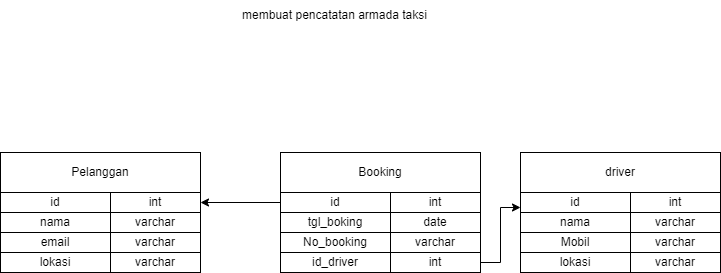

The diagram above was exported from draw.io. Its source (the exported page's mxGraphModel, read from the mxfile embedded in the PNG):
<mxGraphModel dx="1050" dy="515" grid="1" gridSize="10" guides="1" tooltips="1" connect="1" arrows="1" fold="1" page="1" pageScale="1" pageWidth="827" pageHeight="1169" math="0" shadow="0">
  <root>
    <mxCell id="0" />
    <mxCell id="1" parent="0" />
    <mxCell id="onujOJXr0iFNJpNMotsJ-2" value="membuat pencatatan armada taksi" style="text;html=1;align=center;verticalAlign=middle;resizable=0;points=[];autosize=1;strokeColor=none;fillColor=none;" vertex="1" parent="1">
      <mxGeometry x="309" y="48" width="210" height="30" as="geometry" />
    </mxCell>
    <mxCell id="onujOJXr0iFNJpNMotsJ-3" value="Pelanggan" style="rounded=0;whiteSpace=wrap;html=1;" vertex="1" parent="1">
      <mxGeometry x="80" y="200" width="200" height="40" as="geometry" />
    </mxCell>
    <mxCell id="onujOJXr0iFNJpNMotsJ-4" value="id" style="rounded=0;whiteSpace=wrap;html=1;" vertex="1" parent="1">
      <mxGeometry x="80" y="240" width="110" height="20" as="geometry" />
    </mxCell>
    <mxCell id="onujOJXr0iFNJpNMotsJ-5" value="int" style="rounded=0;whiteSpace=wrap;html=1;" vertex="1" parent="1">
      <mxGeometry x="190" y="240" width="90" height="20" as="geometry" />
    </mxCell>
    <mxCell id="onujOJXr0iFNJpNMotsJ-6" value="nama" style="rounded=0;whiteSpace=wrap;html=1;" vertex="1" parent="1">
      <mxGeometry x="80" y="260" width="110" height="20" as="geometry" />
    </mxCell>
    <mxCell id="onujOJXr0iFNJpNMotsJ-7" value="varchar" style="rounded=0;whiteSpace=wrap;html=1;" vertex="1" parent="1">
      <mxGeometry x="190" y="260" width="90" height="20" as="geometry" />
    </mxCell>
    <mxCell id="onujOJXr0iFNJpNMotsJ-8" value="varchar" style="rounded=0;whiteSpace=wrap;html=1;" vertex="1" parent="1">
      <mxGeometry x="190" y="280" width="90" height="20" as="geometry" />
    </mxCell>
    <mxCell id="onujOJXr0iFNJpNMotsJ-9" value="email" style="rounded=0;whiteSpace=wrap;html=1;" vertex="1" parent="1">
      <mxGeometry x="80" y="280" width="110" height="20" as="geometry" />
    </mxCell>
    <mxCell id="onujOJXr0iFNJpNMotsJ-10" value="lokasi" style="rounded=0;whiteSpace=wrap;html=1;" vertex="1" parent="1">
      <mxGeometry x="80" y="300" width="110" height="20" as="geometry" />
    </mxCell>
    <mxCell id="onujOJXr0iFNJpNMotsJ-11" value="varchar" style="rounded=0;whiteSpace=wrap;html=1;" vertex="1" parent="1">
      <mxGeometry x="190" y="300" width="90" height="20" as="geometry" />
    </mxCell>
    <mxCell id="onujOJXr0iFNJpNMotsJ-12" value="Booking" style="rounded=0;whiteSpace=wrap;html=1;" vertex="1" parent="1">
      <mxGeometry x="360" y="200" width="200" height="40" as="geometry" />
    </mxCell>
    <mxCell id="onujOJXr0iFNJpNMotsJ-30" style="edgeStyle=orthogonalEdgeStyle;rounded=0;orthogonalLoop=1;jettySize=auto;html=1;entryX=1;entryY=0.5;entryDx=0;entryDy=0;" edge="1" parent="1" source="onujOJXr0iFNJpNMotsJ-13" target="onujOJXr0iFNJpNMotsJ-5">
      <mxGeometry relative="1" as="geometry" />
    </mxCell>
    <mxCell id="onujOJXr0iFNJpNMotsJ-13" value="id" style="rounded=0;whiteSpace=wrap;html=1;" vertex="1" parent="1">
      <mxGeometry x="360" y="240" width="110" height="20" as="geometry" />
    </mxCell>
    <mxCell id="onujOJXr0iFNJpNMotsJ-14" value="int" style="rounded=0;whiteSpace=wrap;html=1;" vertex="1" parent="1">
      <mxGeometry x="470" y="240" width="90" height="20" as="geometry" />
    </mxCell>
    <mxCell id="onujOJXr0iFNJpNMotsJ-15" value="tgl_boking" style="rounded=0;whiteSpace=wrap;html=1;" vertex="1" parent="1">
      <mxGeometry x="360" y="260" width="110" height="20" as="geometry" />
    </mxCell>
    <mxCell id="onujOJXr0iFNJpNMotsJ-16" value="date" style="rounded=0;whiteSpace=wrap;html=1;" vertex="1" parent="1">
      <mxGeometry x="470" y="260" width="90" height="20" as="geometry" />
    </mxCell>
    <mxCell id="onujOJXr0iFNJpNMotsJ-17" value="varchar" style="rounded=0;whiteSpace=wrap;html=1;" vertex="1" parent="1">
      <mxGeometry x="470" y="280" width="90" height="20" as="geometry" />
    </mxCell>
    <mxCell id="onujOJXr0iFNJpNMotsJ-18" value="No_booking" style="rounded=0;whiteSpace=wrap;html=1;" vertex="1" parent="1">
      <mxGeometry x="360" y="280" width="110" height="20" as="geometry" />
    </mxCell>
    <mxCell id="onujOJXr0iFNJpNMotsJ-21" value="driver" style="rounded=0;whiteSpace=wrap;html=1;" vertex="1" parent="1">
      <mxGeometry x="600" y="200" width="200" height="40" as="geometry" />
    </mxCell>
    <mxCell id="onujOJXr0iFNJpNMotsJ-22" value="id" style="rounded=0;whiteSpace=wrap;html=1;" vertex="1" parent="1">
      <mxGeometry x="600" y="240" width="110" height="20" as="geometry" />
    </mxCell>
    <mxCell id="onujOJXr0iFNJpNMotsJ-23" value="int" style="rounded=0;whiteSpace=wrap;html=1;" vertex="1" parent="1">
      <mxGeometry x="710" y="240" width="90" height="20" as="geometry" />
    </mxCell>
    <mxCell id="onujOJXr0iFNJpNMotsJ-24" value="nama" style="rounded=0;whiteSpace=wrap;html=1;" vertex="1" parent="1">
      <mxGeometry x="600" y="260" width="110" height="20" as="geometry" />
    </mxCell>
    <mxCell id="onujOJXr0iFNJpNMotsJ-25" value="varchar" style="rounded=0;whiteSpace=wrap;html=1;" vertex="1" parent="1">
      <mxGeometry x="710" y="260" width="90" height="20" as="geometry" />
    </mxCell>
    <mxCell id="onujOJXr0iFNJpNMotsJ-26" value="varchar" style="rounded=0;whiteSpace=wrap;html=1;" vertex="1" parent="1">
      <mxGeometry x="710" y="280" width="90" height="20" as="geometry" />
    </mxCell>
    <mxCell id="onujOJXr0iFNJpNMotsJ-27" value="Mobil" style="rounded=0;whiteSpace=wrap;html=1;" vertex="1" parent="1">
      <mxGeometry x="600" y="280" width="110" height="20" as="geometry" />
    </mxCell>
    <mxCell id="onujOJXr0iFNJpNMotsJ-33" style="edgeStyle=orthogonalEdgeStyle;rounded=0;orthogonalLoop=1;jettySize=auto;html=1;entryX=0;entryY=0.75;entryDx=0;entryDy=0;" edge="1" parent="1" source="onujOJXr0iFNJpNMotsJ-31" target="onujOJXr0iFNJpNMotsJ-22">
      <mxGeometry relative="1" as="geometry" />
    </mxCell>
    <mxCell id="onujOJXr0iFNJpNMotsJ-31" value="int" style="rounded=0;whiteSpace=wrap;html=1;" vertex="1" parent="1">
      <mxGeometry x="470" y="300" width="90" height="20" as="geometry" />
    </mxCell>
    <mxCell id="onujOJXr0iFNJpNMotsJ-32" value="id_driver" style="rounded=0;whiteSpace=wrap;html=1;" vertex="1" parent="1">
      <mxGeometry x="360" y="300" width="110" height="20" as="geometry" />
    </mxCell>
    <mxCell id="onujOJXr0iFNJpNMotsJ-34" value="lokasi" style="rounded=0;whiteSpace=wrap;html=1;" vertex="1" parent="1">
      <mxGeometry x="600" y="300" width="110" height="20" as="geometry" />
    </mxCell>
    <mxCell id="onujOJXr0iFNJpNMotsJ-35" value="varchar" style="rounded=0;whiteSpace=wrap;html=1;" vertex="1" parent="1">
      <mxGeometry x="710" y="300" width="90" height="20" as="geometry" />
    </mxCell>
  </root>
</mxGraphModel>